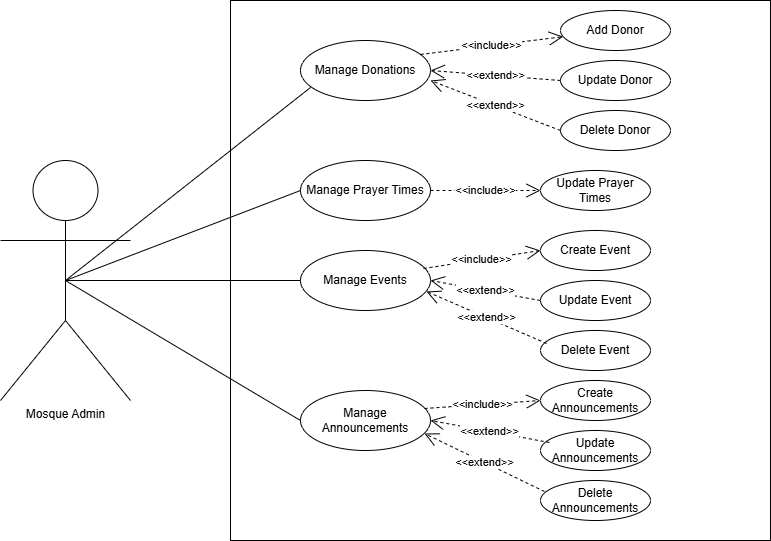

The diagram above was exported from draw.io. Its source (the exported page's mxGraphModel, read from the mxfile embedded in the PNG):
<mxGraphModel dx="1111" dy="473" grid="1" gridSize="10" guides="1" tooltips="1" connect="1" arrows="1" fold="1" page="1" pageScale="1" pageWidth="850" pageHeight="1100" math="0" shadow="0">
  <root>
    <mxCell id="0" />
    <mxCell id="1" parent="0" />
    <mxCell id="JnlUCGCnOE8ENmp3GTXG-9" value="Mosque Admin" style="shape=umlActor;verticalLabelPosition=bottom;verticalAlign=top;html=1;outlineConnect=0;" vertex="1" parent="1">
      <mxGeometry x="20" y="230" width="130" height="240" as="geometry" />
    </mxCell>
    <mxCell id="JnlUCGCnOE8ENmp3GTXG-10" value="" style="whiteSpace=wrap;html=1;aspect=fixed;" vertex="1" parent="1">
      <mxGeometry x="250" y="70" width="540" height="540" as="geometry" />
    </mxCell>
    <mxCell id="JnlUCGCnOE8ENmp3GTXG-11" value="Manage Donations" style="ellipse;whiteSpace=wrap;html=1;" vertex="1" parent="1">
      <mxGeometry x="320" y="110" width="130" height="60" as="geometry" />
    </mxCell>
    <mxCell id="JnlUCGCnOE8ENmp3GTXG-12" value="&amp;lt;&amp;lt;include&amp;gt;&amp;gt;" style="endArrow=open;endSize=12;dashed=1;html=1;rounded=0;exitX=0.923;exitY=0.233;exitDx=0;exitDy=0;exitPerimeter=0;" edge="1" parent="1" source="JnlUCGCnOE8ENmp3GTXG-11" target="JnlUCGCnOE8ENmp3GTXG-13">
      <mxGeometry width="160" relative="1" as="geometry">
        <mxPoint x="460" y="120" as="sourcePoint" />
        <mxPoint x="570" y="110" as="targetPoint" />
      </mxGeometry>
    </mxCell>
    <mxCell id="JnlUCGCnOE8ENmp3GTXG-13" value="Add Donor" style="ellipse;whiteSpace=wrap;html=1;" vertex="1" parent="1">
      <mxGeometry x="580" y="80" width="110" height="40" as="geometry" />
    </mxCell>
    <mxCell id="JnlUCGCnOE8ENmp3GTXG-15" value="Update Donor" style="ellipse;whiteSpace=wrap;html=1;" vertex="1" parent="1">
      <mxGeometry x="580" y="130" width="110" height="40" as="geometry" />
    </mxCell>
    <mxCell id="JnlUCGCnOE8ENmp3GTXG-17" value="Delete Donor" style="ellipse;whiteSpace=wrap;html=1;" vertex="1" parent="1">
      <mxGeometry x="580" y="180" width="110" height="40" as="geometry" />
    </mxCell>
    <mxCell id="JnlUCGCnOE8ENmp3GTXG-19" value="&amp;lt;&amp;lt;extend&amp;gt;&amp;gt;" style="endArrow=open;endSize=12;dashed=1;html=1;rounded=0;entryX=1;entryY=0.5;entryDx=0;entryDy=0;exitX=0;exitY=0.5;exitDx=0;exitDy=0;" edge="1" parent="1" source="JnlUCGCnOE8ENmp3GTXG-15" target="JnlUCGCnOE8ENmp3GTXG-11">
      <mxGeometry width="160" relative="1" as="geometry">
        <mxPoint x="350" y="250" as="sourcePoint" />
        <mxPoint x="510" y="250" as="targetPoint" />
      </mxGeometry>
    </mxCell>
    <mxCell id="JnlUCGCnOE8ENmp3GTXG-20" value="&amp;lt;&amp;lt;extend&amp;gt;&amp;gt;" style="endArrow=open;endSize=12;dashed=1;html=1;rounded=0;entryX=1;entryY=0.667;entryDx=0;entryDy=0;entryPerimeter=0;exitX=0;exitY=0.5;exitDx=0;exitDy=0;" edge="1" parent="1" source="JnlUCGCnOE8ENmp3GTXG-17" target="JnlUCGCnOE8ENmp3GTXG-11">
      <mxGeometry width="160" relative="1" as="geometry">
        <mxPoint x="350" y="250" as="sourcePoint" />
        <mxPoint x="510" y="250" as="targetPoint" />
      </mxGeometry>
    </mxCell>
    <mxCell id="JnlUCGCnOE8ENmp3GTXG-21" value="Manage Prayer Times" style="ellipse;whiteSpace=wrap;html=1;" vertex="1" parent="1">
      <mxGeometry x="320" y="230" width="130" height="60" as="geometry" />
    </mxCell>
    <mxCell id="JnlUCGCnOE8ENmp3GTXG-23" value="Update Prayer Times" style="ellipse;whiteSpace=wrap;html=1;" vertex="1" parent="1">
      <mxGeometry x="560" y="240" width="110" height="40" as="geometry" />
    </mxCell>
    <mxCell id="JnlUCGCnOE8ENmp3GTXG-25" value="&amp;lt;&amp;lt;include&amp;gt;&amp;gt;" style="endArrow=open;endSize=12;dashed=1;html=1;rounded=0;entryX=0;entryY=0.5;entryDx=0;entryDy=0;exitX=1;exitY=0.5;exitDx=0;exitDy=0;" edge="1" parent="1" source="JnlUCGCnOE8ENmp3GTXG-21" target="JnlUCGCnOE8ENmp3GTXG-23">
      <mxGeometry width="160" relative="1" as="geometry">
        <mxPoint x="350" y="250" as="sourcePoint" />
        <mxPoint x="510" y="250" as="targetPoint" />
      </mxGeometry>
    </mxCell>
    <mxCell id="JnlUCGCnOE8ENmp3GTXG-26" value="Manage Events" style="ellipse;whiteSpace=wrap;html=1;" vertex="1" parent="1">
      <mxGeometry x="320" y="320" width="130" height="60" as="geometry" />
    </mxCell>
    <mxCell id="JnlUCGCnOE8ENmp3GTXG-29" value="Create Event" style="ellipse;whiteSpace=wrap;html=1;" vertex="1" parent="1">
      <mxGeometry x="560" y="300" width="110" height="40" as="geometry" />
    </mxCell>
    <mxCell id="JnlUCGCnOE8ENmp3GTXG-31" value="Update Event" style="ellipse;whiteSpace=wrap;html=1;" vertex="1" parent="1">
      <mxGeometry x="560" y="350" width="110" height="40" as="geometry" />
    </mxCell>
    <mxCell id="JnlUCGCnOE8ENmp3GTXG-33" value="Delete Event" style="ellipse;whiteSpace=wrap;html=1;" vertex="1" parent="1">
      <mxGeometry x="560" y="400" width="110" height="40" as="geometry" />
    </mxCell>
    <mxCell id="JnlUCGCnOE8ENmp3GTXG-35" value="&amp;lt;&amp;lt;include&amp;gt;&amp;gt;" style="endArrow=open;endSize=12;dashed=1;html=1;rounded=0;exitX=0.946;exitY=0.3;exitDx=0;exitDy=0;exitPerimeter=0;entryX=0;entryY=0.5;entryDx=0;entryDy=0;" edge="1" parent="1" source="JnlUCGCnOE8ENmp3GTXG-26" target="JnlUCGCnOE8ENmp3GTXG-29">
      <mxGeometry width="160" relative="1" as="geometry">
        <mxPoint x="470" y="348" as="sourcePoint" />
        <mxPoint x="613" y="330" as="targetPoint" />
      </mxGeometry>
    </mxCell>
    <mxCell id="JnlUCGCnOE8ENmp3GTXG-36" value="&amp;lt;&amp;lt;extend&amp;gt;&amp;gt;" style="endArrow=open;endSize=12;dashed=1;html=1;rounded=0;entryX=1;entryY=0.5;entryDx=0;entryDy=0;exitX=0;exitY=0.5;exitDx=0;exitDy=0;" edge="1" parent="1" source="JnlUCGCnOE8ENmp3GTXG-31" target="JnlUCGCnOE8ENmp3GTXG-26">
      <mxGeometry width="160" relative="1" as="geometry">
        <mxPoint x="620" y="390" as="sourcePoint" />
        <mxPoint x="490" y="380" as="targetPoint" />
      </mxGeometry>
    </mxCell>
    <mxCell id="JnlUCGCnOE8ENmp3GTXG-37" value="&amp;lt;&amp;lt;extend&amp;gt;&amp;gt;" style="endArrow=open;endSize=12;dashed=1;html=1;rounded=0;entryX=0.969;entryY=0.683;entryDx=0;entryDy=0;exitX=0.055;exitY=0.325;exitDx=0;exitDy=0;entryPerimeter=0;exitPerimeter=0;" edge="1" parent="1" source="JnlUCGCnOE8ENmp3GTXG-33" target="JnlUCGCnOE8ENmp3GTXG-26">
      <mxGeometry width="160" relative="1" as="geometry">
        <mxPoint x="600" y="430" as="sourcePoint" />
        <mxPoint x="470" y="420" as="targetPoint" />
      </mxGeometry>
    </mxCell>
    <mxCell id="JnlUCGCnOE8ENmp3GTXG-38" value="Manage Announcements" style="ellipse;whiteSpace=wrap;html=1;" vertex="1" parent="1">
      <mxGeometry x="320" y="460" width="130" height="60" as="geometry" />
    </mxCell>
    <mxCell id="JnlUCGCnOE8ENmp3GTXG-40" value="Create Announcements" style="ellipse;whiteSpace=wrap;html=1;" vertex="1" parent="1">
      <mxGeometry x="560" y="450" width="110" height="40" as="geometry" />
    </mxCell>
    <mxCell id="JnlUCGCnOE8ENmp3GTXG-41" value="Update Announcements" style="ellipse;whiteSpace=wrap;html=1;" vertex="1" parent="1">
      <mxGeometry x="560" y="500" width="110" height="40" as="geometry" />
    </mxCell>
    <mxCell id="JnlUCGCnOE8ENmp3GTXG-43" value="Delete Announcements" style="ellipse;whiteSpace=wrap;html=1;" vertex="1" parent="1">
      <mxGeometry x="560" y="550" width="110" height="40" as="geometry" />
    </mxCell>
    <mxCell id="JnlUCGCnOE8ENmp3GTXG-45" value="&amp;lt;&amp;lt;include&amp;gt;&amp;gt;" style="endArrow=open;endSize=12;dashed=1;html=1;rounded=0;exitX=0.954;exitY=0.3;exitDx=0;exitDy=0;exitPerimeter=0;" edge="1" parent="1" source="JnlUCGCnOE8ENmp3GTXG-38">
      <mxGeometry width="160" relative="1" as="geometry">
        <mxPoint x="490" y="488" as="sourcePoint" />
        <mxPoint x="560" y="470" as="targetPoint" />
      </mxGeometry>
    </mxCell>
    <mxCell id="JnlUCGCnOE8ENmp3GTXG-46" value="&amp;lt;&amp;lt;extend&amp;gt;&amp;gt;" style="endArrow=open;endSize=12;dashed=1;html=1;rounded=0;entryX=1;entryY=0.5;entryDx=0;entryDy=0;exitX=0.082;exitY=0.3;exitDx=0;exitDy=0;exitPerimeter=0;" edge="1" parent="1" source="JnlUCGCnOE8ENmp3GTXG-41" target="JnlUCGCnOE8ENmp3GTXG-38">
      <mxGeometry width="160" relative="1" as="geometry">
        <mxPoint x="590" y="530" as="sourcePoint" />
        <mxPoint x="480" y="510" as="targetPoint" />
      </mxGeometry>
    </mxCell>
    <mxCell id="JnlUCGCnOE8ENmp3GTXG-47" value="&amp;lt;&amp;lt;extend&amp;gt;&amp;gt;" style="endArrow=open;endSize=12;dashed=1;html=1;rounded=0;entryX=0.954;entryY=0.717;entryDx=0;entryDy=0;exitX=0.036;exitY=0.275;exitDx=0;exitDy=0;entryPerimeter=0;exitPerimeter=0;" edge="1" parent="1" source="JnlUCGCnOE8ENmp3GTXG-43" target="JnlUCGCnOE8ENmp3GTXG-38">
      <mxGeometry width="160" relative="1" as="geometry">
        <mxPoint x="610" y="580" as="sourcePoint" />
        <mxPoint x="500" y="560" as="targetPoint" />
      </mxGeometry>
    </mxCell>
    <mxCell id="JnlUCGCnOE8ENmp3GTXG-48" value="" style="endArrow=none;html=1;rounded=0;exitX=0.5;exitY=0.5;exitDx=0;exitDy=0;exitPerimeter=0;entryX=0.077;entryY=0.783;entryDx=0;entryDy=0;entryPerimeter=0;" edge="1" parent="1" source="JnlUCGCnOE8ENmp3GTXG-9" target="JnlUCGCnOE8ENmp3GTXG-11">
      <mxGeometry width="50" height="50" relative="1" as="geometry">
        <mxPoint x="140" y="365" as="sourcePoint" />
        <mxPoint x="190" y="315" as="targetPoint" />
      </mxGeometry>
    </mxCell>
    <mxCell id="JnlUCGCnOE8ENmp3GTXG-49" value="" style="endArrow=none;html=1;rounded=0;exitX=0.5;exitY=0.5;exitDx=0;exitDy=0;exitPerimeter=0;entryX=0;entryY=0.5;entryDx=0;entryDy=0;" edge="1" parent="1" source="JnlUCGCnOE8ENmp3GTXG-9" target="JnlUCGCnOE8ENmp3GTXG-21">
      <mxGeometry width="50" height="50" relative="1" as="geometry">
        <mxPoint x="160" y="360" as="sourcePoint" />
        <mxPoint x="210" y="310" as="targetPoint" />
      </mxGeometry>
    </mxCell>
    <mxCell id="JnlUCGCnOE8ENmp3GTXG-50" value="" style="endArrow=none;html=1;rounded=0;entryX=0;entryY=0.5;entryDx=0;entryDy=0;exitX=0.5;exitY=0.5;exitDx=0;exitDy=0;exitPerimeter=0;" edge="1" parent="1" source="JnlUCGCnOE8ENmp3GTXG-9" target="JnlUCGCnOE8ENmp3GTXG-26">
      <mxGeometry width="50" height="50" relative="1" as="geometry">
        <mxPoint x="160" y="380" as="sourcePoint" />
        <mxPoint x="210" y="330" as="targetPoint" />
      </mxGeometry>
    </mxCell>
    <mxCell id="JnlUCGCnOE8ENmp3GTXG-51" value="" style="endArrow=none;html=1;rounded=0;entryX=0;entryY=0.5;entryDx=0;entryDy=0;exitX=0.5;exitY=0.5;exitDx=0;exitDy=0;exitPerimeter=0;" edge="1" parent="1" source="JnlUCGCnOE8ENmp3GTXG-9" target="JnlUCGCnOE8ENmp3GTXG-38">
      <mxGeometry width="50" height="50" relative="1" as="geometry">
        <mxPoint x="140" y="430" as="sourcePoint" />
        <mxPoint x="190" y="380" as="targetPoint" />
      </mxGeometry>
    </mxCell>
  </root>
</mxGraphModel>